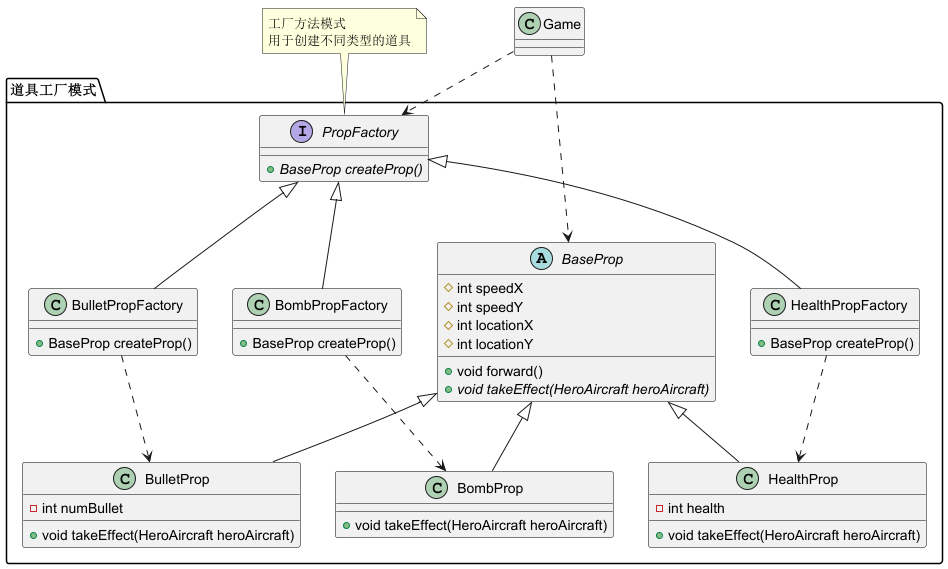

The diagram above was rendered by PlantUML. Its source (embedded in the PNG):
@startuml
' 道具工厂模式UML结构图 - 飞机大战游戏

' 定义接口和抽象类样式
skinparam interface {
  borderColor DeepSkyBlue
  borderWidth 2
}

skinparam abstract {
  borderColor DeepPink
  borderWidth 2
}

skinparam class {
  borderColor Black
  borderWidth 1
}

class Game {}

' 道具工厂模式结构
package "道具工厂模式" {
  interface PropFactory {
    +{abstract} BaseProp createProp()
  }
  
  class BulletPropFactory {
    +BaseProp createProp()
  }
  
  class BombPropFactory {
    +BaseProp createProp()
  }
  
  class HealthPropFactory {
    +BaseProp createProp()
  }

  abstract class BaseProp {
    #int speedX
    #int speedY
    #int locationX
    #int locationY
    +void forward()
    +{abstract} void takeEffect(HeroAircraft heroAircraft)
  }

  class BulletProp {
    -int numBullet
    +void takeEffect(HeroAircraft heroAircraft)
  }
  
  class BombProp {
    +void takeEffect(HeroAircraft heroAircraft)
  }
  
  class HealthProp {
    -int health
    +void takeEffect(HeroAircraft heroAircraft)
  }
}

' 继承关系
PropFactory <|-- BulletPropFactory
PropFactory <|-- BombPropFactory
PropFactory <|-- HealthPropFactory
BaseProp <|-- BulletProp
BaseProp <|-- BombProp
BaseProp <|-- HealthProp

' 使用关系
Game ..> PropFactory
Game ..> BaseProp
BulletPropFactory ..> BulletProp
BombPropFactory ..> BombProp
HealthPropFactory ..> HealthProp

note top of PropFactory
  工厂方法模式
  用于创建不同类型的道具
end note

@enduml